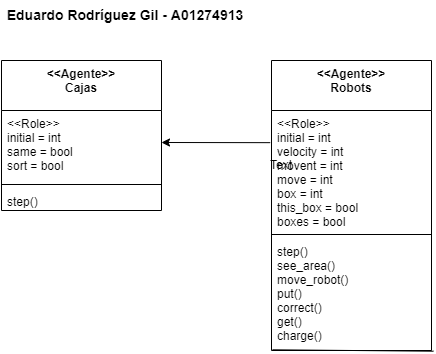

The diagram above was exported from draw.io. Its source (the exported page's mxGraphModel, read from the mxfile embedded in the PNG):
<mxGraphModel dx="1038" dy="571" grid="1" gridSize="10" guides="1" tooltips="1" connect="1" arrows="1" fold="1" page="1" pageScale="1" pageWidth="827" pageHeight="1169" math="0" shadow="0">
  <root>
    <mxCell id="0" />
    <mxCell id="1" parent="0" />
    <mxCell id="wHKbhV3oU8VNZFn8-nbJ-12" value="&lt;&lt;Agente&gt;&gt;&#10;Robots" style="swimlane;fontStyle=1;align=center;verticalAlign=top;childLayout=stackLayout;horizontal=1;startSize=50;horizontalStack=0;resizeParent=1;resizeParentMax=0;resizeLast=0;collapsible=1;marginBottom=0;" vertex="1" parent="1">
      <mxGeometry x="560" y="80" width="160" height="290" as="geometry" />
    </mxCell>
    <mxCell id="wHKbhV3oU8VNZFn8-nbJ-13" value="&lt;&lt;Role&gt;&gt;&#10;initial = int&#10;velocity = int&#10;movent = int&#10;move = int&#10;box = int&#10;this_box = bool&#10;boxes = bool&#10;" style="text;strokeColor=none;fillColor=none;align=left;verticalAlign=top;spacingLeft=4;spacingRight=4;overflow=hidden;rotatable=0;points=[[0,0.5],[1,0.5]];portConstraint=eastwest;" vertex="1" parent="wHKbhV3oU8VNZFn8-nbJ-12">
      <mxGeometry y="50" width="160" height="120" as="geometry" />
    </mxCell>
    <mxCell id="wHKbhV3oU8VNZFn8-nbJ-14" value="" style="line;strokeWidth=1;fillColor=none;align=left;verticalAlign=middle;spacingTop=-1;spacingLeft=3;spacingRight=3;rotatable=0;labelPosition=right;points=[];portConstraint=eastwest;" vertex="1" parent="wHKbhV3oU8VNZFn8-nbJ-12">
      <mxGeometry y="170" width="160" height="8" as="geometry" />
    </mxCell>
    <mxCell id="wHKbhV3oU8VNZFn8-nbJ-15" value="step()&#10;see_area()&#10;move_robot()&#10;put()&#10;correct()&#10;get()&#10;charge()" style="text;strokeColor=none;fillColor=none;align=left;verticalAlign=top;spacingLeft=4;spacingRight=4;overflow=hidden;rotatable=0;points=[[0,0.5],[1,0.5]];portConstraint=eastwest;" vertex="1" parent="wHKbhV3oU8VNZFn8-nbJ-12">
      <mxGeometry y="178" width="160" height="112" as="geometry" />
    </mxCell>
    <mxCell id="wHKbhV3oU8VNZFn8-nbJ-17" value="" style="endArrow=none;html=1;rounded=0;exitX=0.006;exitY=-0.012;exitDx=0;exitDy=0;exitPerimeter=0;entryX=1.013;entryY=0.012;entryDx=0;entryDy=0;entryPerimeter=0;" edge="1" parent="wHKbhV3oU8VNZFn8-nbJ-12">
      <mxGeometry width="50" height="50" relative="1" as="geometry">
        <mxPoint x="0.9600000000000364" y="289.28" as="sourcePoint" />
        <mxPoint x="162.07999999999993" y="290.72" as="targetPoint" />
      </mxGeometry>
    </mxCell>
    <mxCell id="wHKbhV3oU8VNZFn8-nbJ-33" value="&lt;&lt;Agente&gt;&gt;&#10;Cajas" style="swimlane;fontStyle=1;align=center;verticalAlign=top;childLayout=stackLayout;horizontal=1;startSize=50;horizontalStack=0;resizeParent=1;resizeParentMax=0;resizeLast=0;collapsible=1;marginBottom=0;" vertex="1" parent="1">
      <mxGeometry x="290" y="80" width="160" height="150" as="geometry" />
    </mxCell>
    <mxCell id="wHKbhV3oU8VNZFn8-nbJ-34" value="&lt;&lt;Role&gt;&gt;&#10;initial = int&#10;same = bool&#10;sort = bool&#10;&#10;&#10;" style="text;strokeColor=none;fillColor=none;align=left;verticalAlign=top;spacingLeft=4;spacingRight=4;overflow=hidden;rotatable=0;points=[[0,0.5],[1,0.5]];portConstraint=eastwest;" vertex="1" parent="wHKbhV3oU8VNZFn8-nbJ-33">
      <mxGeometry y="50" width="160" height="70" as="geometry" />
    </mxCell>
    <mxCell id="wHKbhV3oU8VNZFn8-nbJ-35" value="" style="line;strokeWidth=1;fillColor=none;align=left;verticalAlign=middle;spacingTop=-1;spacingLeft=3;spacingRight=3;rotatable=0;labelPosition=right;points=[];portConstraint=eastwest;" vertex="1" parent="wHKbhV3oU8VNZFn8-nbJ-33">
      <mxGeometry y="120" width="160" height="8" as="geometry" />
    </mxCell>
    <mxCell id="wHKbhV3oU8VNZFn8-nbJ-36" value="step()" style="text;strokeColor=none;fillColor=none;align=left;verticalAlign=top;spacingLeft=4;spacingRight=4;overflow=hidden;rotatable=0;points=[[0,0.5],[1,0.5]];portConstraint=eastwest;" vertex="1" parent="wHKbhV3oU8VNZFn8-nbJ-33">
      <mxGeometry y="128" width="160" height="22" as="geometry" />
    </mxCell>
    <mxCell id="wHKbhV3oU8VNZFn8-nbJ-38" value="" style="endArrow=classic;html=1;rounded=0;exitX=-0.008;exitY=0.268;exitDx=0;exitDy=0;exitPerimeter=0;" edge="1" parent="1" source="wHKbhV3oU8VNZFn8-nbJ-13">
      <mxGeometry width="50" height="50" relative="1" as="geometry">
        <mxPoint x="480" y="200" as="sourcePoint" />
        <mxPoint x="450" y="162" as="targetPoint" />
      </mxGeometry>
    </mxCell>
    <mxCell id="wHKbhV3oU8VNZFn8-nbJ-40" value="Text" style="text;html=1;strokeColor=none;fillColor=none;align=center;verticalAlign=middle;whiteSpace=wrap;rounded=0;" vertex="1" parent="1">
      <mxGeometry x="540" y="170" width="60" height="30" as="geometry" />
    </mxCell>
    <mxCell id="wHKbhV3oU8VNZFn8-nbJ-41" value="&lt;b&gt;&lt;font style=&quot;font-size: 14px&quot;&gt;Eduardo Rodríguez Gil - A01274913&lt;/font&gt;&lt;/b&gt;" style="text;html=1;strokeColor=none;fillColor=none;align=center;verticalAlign=middle;whiteSpace=wrap;rounded=0;" vertex="1" parent="1">
      <mxGeometry x="289" y="20" width="250" height="30" as="geometry" />
    </mxCell>
  </root>
</mxGraphModel>